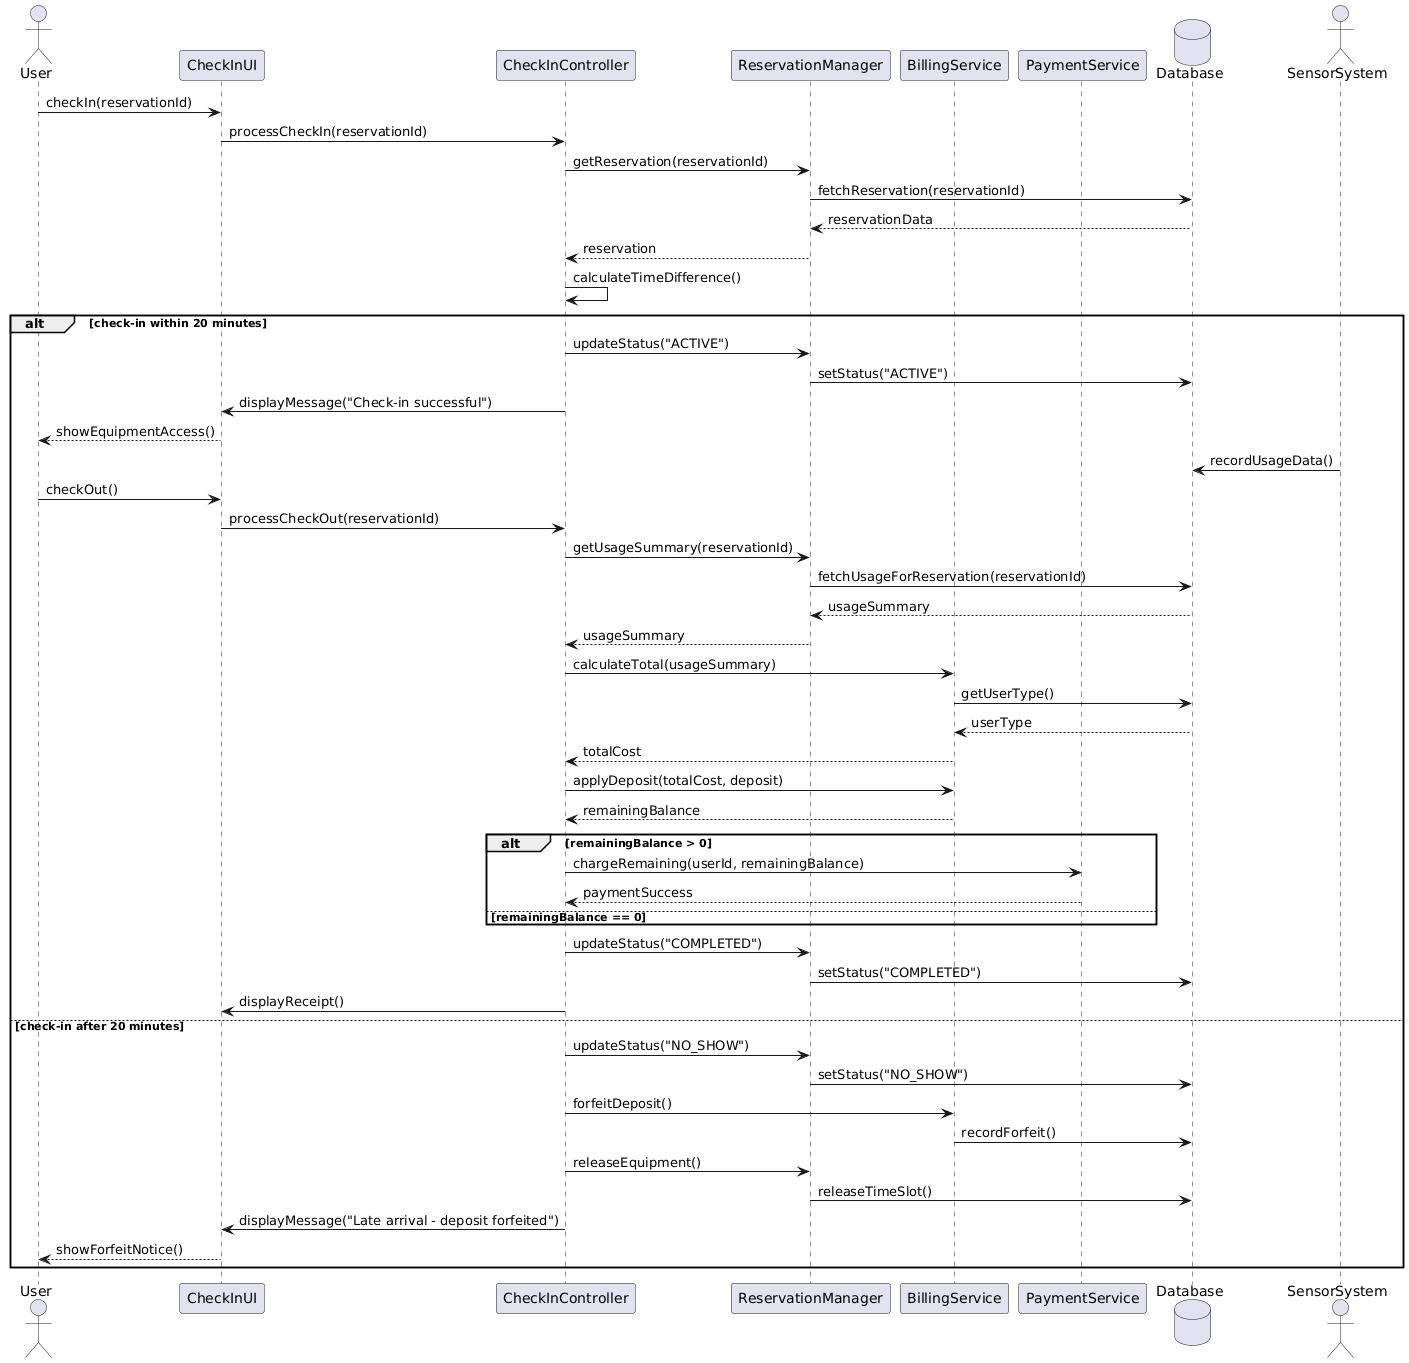

The diagram above was rendered by PlantUML. Its source (embedded in the PNG):
@startuml
actor User
participant "CheckInUI" as UI
participant "CheckInController" as Controller
participant "ReservationManager" as ResMgr
participant "BillingService" as Billing
participant "PaymentService" as PaySvc
database "Database" as DB
actor "SensorSystem" as Sensor

User -> UI : checkIn(reservationId)
UI -> Controller : processCheckIn(reservationId)

Controller -> ResMgr : getReservation(reservationId)
ResMgr -> DB : fetchReservation(reservationId)
DB --> ResMgr : reservationData
ResMgr --> Controller : reservation

Controller -> Controller : calculateTimeDifference()

alt check-in within 20 minutes
    Controller -> ResMgr : updateStatus("ACTIVE")
    ResMgr -> DB : setStatus("ACTIVE")
    Controller -> UI : displayMessage("Check-in successful")
    UI --> User : showEquipmentAccess()

    Sensor -> DB : recordUsageData()

    User -> UI : checkOut()
    UI -> Controller : processCheckOut(reservationId)

    Controller -> ResMgr : getUsageSummary(reservationId)
    ResMgr -> DB : fetchUsageForReservation(reservationId)
    DB --> ResMgr : usageSummary
    ResMgr --> Controller : usageSummary

    Controller -> Billing : calculateTotal(usageSummary)
    Billing -> DB : getUserType()
    DB --> Billing : userType
    Billing --> Controller : totalCost

    Controller -> Billing : applyDeposit(totalCost, deposit)
    Billing --> Controller : remainingBalance

    alt remainingBalance > 0
        Controller -> PaySvc : chargeRemaining(userId, remainingBalance)
        PaySvc --> Controller : paymentSuccess
    else remainingBalance == 0
        ' no payment required
    end

    Controller -> ResMgr : updateStatus("COMPLETED")
    ResMgr -> DB : setStatus("COMPLETED")
    Controller -> UI : displayReceipt()

else check-in after 20 minutes
    Controller -> ResMgr : updateStatus("NO_SHOW")
    ResMgr -> DB : setStatus("NO_SHOW")

    Controller -> Billing : forfeitDeposit()
    Billing -> DB : recordForfeit()

    Controller -> ResMgr : releaseEquipment()
    ResMgr -> DB : releaseTimeSlot()

    Controller -> UI : displayMessage("Late arrival - deposit forfeited")
    UI --> User : showForfeitNotice()
end
@enduml